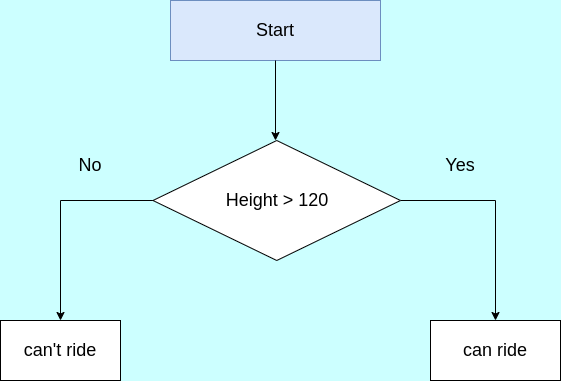

The diagram above was exported from draw.io. Its source (the exported page's mxGraphModel, read from the mxfile embedded in the PNG):
<mxGraphModel dx="1350" dy="773" grid="1" gridSize="10" guides="1" tooltips="1" connect="1" arrows="1" fold="1" page="1" pageScale="1" pageWidth="1169" pageHeight="827" background="#CCFFFF" math="0" shadow="0">
  <root>
    <mxCell id="0" />
    <mxCell id="1" parent="0" />
    <mxCell id="VCVCj2aLBk2U_CJXHO5e-1" value="&lt;font style=&quot;font-size: 18px;&quot;&gt;Start&lt;/font&gt;" style="rounded=0;whiteSpace=wrap;html=1;fillColor=#dae8fc;strokeColor=#6c8ebf;" parent="1" vertex="1">
      <mxGeometry x="320" y="380" width="210" height="60" as="geometry" />
    </mxCell>
    <mxCell id="VCVCj2aLBk2U_CJXHO5e-2" style="edgeStyle=orthogonalEdgeStyle;rounded=0;orthogonalLoop=1;jettySize=auto;html=1;" parent="1" source="VCVCj2aLBk2U_CJXHO5e-1" edge="1">
      <mxGeometry relative="1" as="geometry">
        <mxPoint x="425" y="520" as="targetPoint" />
      </mxGeometry>
    </mxCell>
    <mxCell id="VCVCj2aLBk2U_CJXHO5e-4" style="edgeStyle=orthogonalEdgeStyle;rounded=0;orthogonalLoop=1;jettySize=auto;html=1;" parent="1" source="VCVCj2aLBk2U_CJXHO5e-3" edge="1">
      <mxGeometry relative="1" as="geometry">
        <mxPoint x="210" y="700" as="targetPoint" />
      </mxGeometry>
    </mxCell>
    <mxCell id="tf3tQftjVomckPhXAupd-4" style="edgeStyle=orthogonalEdgeStyle;rounded=0;orthogonalLoop=1;jettySize=auto;html=1;exitX=1;exitY=0.5;exitDx=0;exitDy=0;fontSize=18;" edge="1" parent="1" source="VCVCj2aLBk2U_CJXHO5e-3" target="VCVCj2aLBk2U_CJXHO5e-7">
      <mxGeometry relative="1" as="geometry" />
    </mxCell>
    <mxCell id="VCVCj2aLBk2U_CJXHO5e-3" value="&lt;font style=&quot;font-size: 18px;&quot;&gt;Height &amp;gt; 120&lt;/font&gt;" style="rhombus;whiteSpace=wrap;html=1;" parent="1" vertex="1">
      <mxGeometry x="302.5" y="520" width="247.5" height="120" as="geometry" />
    </mxCell>
    <mxCell id="VCVCj2aLBk2U_CJXHO5e-6" value="&lt;font style=&quot;font-size: 18px;&quot;&gt;can't ride&lt;/font&gt;" style="rounded=0;whiteSpace=wrap;html=1;" parent="1" vertex="1">
      <mxGeometry x="150" y="700" width="120" height="60" as="geometry" />
    </mxCell>
    <mxCell id="VCVCj2aLBk2U_CJXHO5e-7" value="&lt;font style=&quot;font-size: 18px;&quot;&gt;can ride&lt;/font&gt;" style="rounded=0;whiteSpace=wrap;html=1;" parent="1" vertex="1">
      <mxGeometry x="580" y="700" width="130" height="60" as="geometry" />
    </mxCell>
    <mxCell id="tf3tQftjVomckPhXAupd-1" value="No" style="text;html=1;strokeColor=none;fillColor=none;align=center;verticalAlign=middle;whiteSpace=wrap;rounded=0;fontSize=18;" vertex="1" parent="1">
      <mxGeometry x="210" y="530" width="60" height="30" as="geometry" />
    </mxCell>
    <mxCell id="tf3tQftjVomckPhXAupd-2" value="Yes" style="text;html=1;strokeColor=none;fillColor=none;align=center;verticalAlign=middle;whiteSpace=wrap;rounded=0;fontSize=18;" vertex="1" parent="1">
      <mxGeometry x="580" y="530" width="60" height="30" as="geometry" />
    </mxCell>
  </root>
</mxGraphModel>